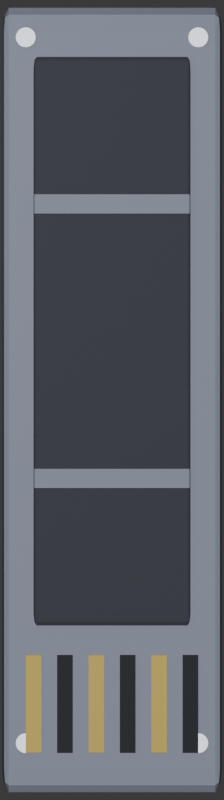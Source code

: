 # Source: door_slab.blend  (saved by Blender 5.2.45; exported with 4.5.12 LTS)
import bpy
from mathutils import Matrix  # noqa: F401  (used for matrix-valued properties, if any)

bpy.ops.wm.read_factory_settings(use_empty=True)
scene = bpy.context.scene
scene.name = 'Scene'

# ---- collections
col_collection = bpy.data.collections.new('Collection'); scene.collection.children.link(col_collection)

# ---- materials (node trees are filled in below, after node groups)
mat_steel = bpy.data.materials.new('Steel')
mat_dark = bpy.data.materials.new('Dark')
mat_bolt = bpy.data.materials.new('Bolt')
mat_yellow = bpy.data.materials.new('Yellow')
mat_black = bpy.data.materials.new('Black')

# ---- material node trees
mat_steel.use_nodes = True; mat_steel.node_tree.nodes.clear()
_N = mat_steel.node_tree.nodes; _L = mat_steel.node_tree.links
n0 = _N.new('ShaderNodeBsdfPrincipled'); n0.name = 'Principled BSDF'; n0.location = (-200, 100)
n0.inputs[0].default_value = (0.1, 0.11, 0.14, 1.0)
n0.inputs[1].default_value = 0.85
n0.inputs[2].default_value = 0.45
n0.inputs[10].default_value = 0.005
n1 = _N.new('ShaderNodeOutputMaterial'); n1.name = 'Material Output'; n1.location = (200, 100)
_L.new(n0.outputs[0], n1.inputs[0])
n1.is_active_output = True
mat_dark.use_nodes = True; mat_dark.node_tree.nodes.clear()
_N = mat_dark.node_tree.nodes; _L = mat_dark.node_tree.links
n0 = _N.new('ShaderNodeBsdfPrincipled'); n0.name = 'Principled BSDF'; n0.location = (-200, 100)
n0.inputs[0].default_value = (0.05, 0.055, 0.07, 1.0)
n0.inputs[1].default_value = 0.6
n0.inputs[2].default_value = 0.6
n0.inputs[10].default_value = 0.005
n1 = _N.new('ShaderNodeOutputMaterial'); n1.name = 'Material Output'; n1.location = (200, 100)
_L.new(n0.outputs[0], n1.inputs[0])
n1.is_active_output = True
mat_bolt.use_nodes = True; mat_bolt.node_tree.nodes.clear()
_N = mat_bolt.node_tree.nodes; _L = mat_bolt.node_tree.links
n0 = _N.new('ShaderNodeBsdfPrincipled'); n0.name = 'Principled BSDF'; n0.location = (-200, 100)
n0.inputs[0].default_value = (0.22, 0.23, 0.26, 1.0)
n0.inputs[1].default_value = 0.9
n0.inputs[2].default_value = 0.35
n0.inputs[10].default_value = 0.005
n1 = _N.new('ShaderNodeOutputMaterial'); n1.name = 'Material Output'; n1.location = (200, 100)
_L.new(n0.outputs[0], n1.inputs[0])
n1.is_active_output = True
mat_yellow.use_nodes = True; mat_yellow.node_tree.nodes.clear()
_N = mat_yellow.node_tree.nodes; _L = mat_yellow.node_tree.links
n0 = _N.new('ShaderNodeBsdfPrincipled'); n0.name = 'Principled BSDF'; n0.location = (-200, 100)
n0.inputs[0].default_value = (0.65, 0.47, 0.07, 1.0)
n0.inputs[1].default_value = 0.2
n0.inputs[10].default_value = 0.005
n1 = _N.new('ShaderNodeOutputMaterial'); n1.name = 'Material Output'; n1.location = (200, 100)
_L.new(n0.outputs[0], n1.inputs[0])
n1.is_active_output = True
mat_black.use_nodes = True; mat_black.node_tree.nodes.clear()
_N = mat_black.node_tree.nodes; _L = mat_black.node_tree.links
n0 = _N.new('ShaderNodeBsdfPrincipled'); n0.name = 'Principled BSDF'; n0.location = (-200, 100)
n0.inputs[0].default_value = (0.03, 0.03, 0.04, 1.0)
n0.inputs[1].default_value = 0.1
n0.inputs[2].default_value = 0.7
n0.inputs[10].default_value = 0.005
n1 = _N.new('ShaderNodeOutputMaterial'); n1.name = 'Material Output'; n1.location = (200, 100)
_L.new(n0.outputs[0], n1.inputs[0])
n1.is_active_output = True

# ---- world
world_world = bpy.data.worlds.new('World'); scene.world = world_world
world_world.use_nodes = True; world_world.node_tree.nodes.clear()
_N = world_world.node_tree.nodes; _L = world_world.node_tree.links
n0 = _N.new('ShaderNodeOutputWorld'); n0.name = 'World Output'; n0.location = (200, 100)
n1 = _N.new('ShaderNodeBackground'); n1.name = 'Background'; n1.location = (-200, 100)
n1.inputs[0].default_value = (0.05088, 0.05088, 0.05088, 1.0)
_L.new(n1.outputs[0], n0.inputs[0])
n0.is_active_output = True
world_world.color = (0.05088, 0.05088, 0.05088)
world_world.sun_shadow_jitter_overblur = 0.0

# ---- cameras
cam_toportho = bpy.data.cameras.new('TopOrtho')
cam_toportho.type = 'ORTHO'
cam_toportho.ortho_scale = 4.08

# ---- lights
light_sun = bpy.data.lights.new('Sun', 'SUN')
light_sun.energy = 1.2
light_area = bpy.data.lights.new('Area', 'AREA')
light_area.energy = 80.0
light_area.size = 6.0
light_area.size_y = 1.0

# ---- meshes
me_cube = bpy.data.meshes.new('Cube')
me_cube.from_pydata([(-0.5, -0.5, -0.5), (-0.5, -0.5, 0.5), (-0.5, 0.5, -0.5), (-0.5, 0.5, 0.5), (0.5, -0.5, -0.5), (0.5, -0.5, 0.5), (0.5, 0.5, -0.5), (0.5, 0.5, 0.5)], [], [(0, 1, 3, 2), (2, 3, 7, 6), (6, 7, 5, 4), (4, 5, 1, 0), (2, 6, 4, 0), (7, 3, 1, 5)])
_uv = me_cube.uv_layers.new(name='UVMap')
_uv.uv.foreach_set('vector', [0.375, 0.0, 0.625, 0.0, 0.625, 0.25, 0.375, 0.25, 0.375, 0.25, 0.625, 0.25, 0.625, 0.5, 0.375, 0.5, 0.375, 0.5, 0.625, 0.5, 0.625, 0.75, 0.375, 0.75, 0.375, 0.75, 0.625, 0.75, 0.625, 1.0, 0.375, 1.0, 0.125, 0.5, 0.375, 0.5, 0.375, 0.75, 0.125, 0.75, 0.625, 0.5, 0.875, 0.5, 0.875, 0.75, 0.625, 0.75])
me_cube.materials.append(mat_steel)
me_cube.update()
me_cube_001 = bpy.data.meshes.new('Cube.001')
me_cube_001.from_pydata([(-0.5, -0.5, -0.5), (-0.5, -0.5, 0.5), (-0.5, 0.5, -0.5), (-0.5, 0.5, 0.5), (0.5, -0.5, -0.5), (0.5, -0.5, 0.5), (0.5, 0.5, -0.5), (0.5, 0.5, 0.5)], [], [(0, 1, 3, 2), (2, 3, 7, 6), (6, 7, 5, 4), (4, 5, 1, 0), (2, 6, 4, 0), (7, 3, 1, 5)])
_uv = me_cube_001.uv_layers.new(name='UVMap')
_uv.uv.foreach_set('vector', [0.375, 0.0, 0.625, 0.0, 0.625, 0.25, 0.375, 0.25, 0.375, 0.25, 0.625, 0.25, 0.625, 0.5, 0.375, 0.5, 0.375, 0.5, 0.625, 0.5, 0.625, 0.75, 0.375, 0.75, 0.375, 0.75, 0.625, 0.75, 0.625, 1.0, 0.375, 1.0, 0.125, 0.5, 0.375, 0.5, 0.375, 0.75, 0.125, 0.75, 0.625, 0.5, 0.875, 0.5, 0.875, 0.75, 0.625, 0.75])
me_cube_001.materials.append(mat_dark)
me_cube_001.update()
me_cube_002 = bpy.data.meshes.new('Cube.002')
me_cube_002.from_pydata([(-0.5, -0.5, -0.5), (-0.5, -0.5, 0.5), (-0.5, 0.5, -0.5), (-0.5, 0.5, 0.5), (0.5, -0.5, -0.5), (0.5, -0.5, 0.5), (0.5, 0.5, -0.5), (0.5, 0.5, 0.5)], [], [(0, 1, 3, 2), (2, 3, 7, 6), (6, 7, 5, 4), (4, 5, 1, 0), (2, 6, 4, 0), (7, 3, 1, 5)])
_uv = me_cube_002.uv_layers.new(name='UVMap')
_uv.uv.foreach_set('vector', [0.375, 0.0, 0.625, 0.0, 0.625, 0.25, 0.375, 0.25, 0.375, 0.25, 0.625, 0.25, 0.625, 0.5, 0.375, 0.5, 0.375, 0.5, 0.625, 0.5, 0.625, 0.75, 0.375, 0.75, 0.375, 0.75, 0.625, 0.75, 0.625, 1.0, 0.375, 1.0, 0.125, 0.5, 0.375, 0.5, 0.375, 0.75, 0.125, 0.75, 0.625, 0.5, 0.875, 0.5, 0.875, 0.75, 0.625, 0.75])
me_cube_002.materials.append(mat_steel)
me_cube_002.update()
me_cube_003 = bpy.data.meshes.new('Cube.003')
me_cube_003.from_pydata([(-0.5, -0.5, -0.5), (-0.5, -0.5, 0.5), (-0.5, 0.5, -0.5), (-0.5, 0.5, 0.5), (0.5, -0.5, -0.5), (0.5, -0.5, 0.5), (0.5, 0.5, -0.5), (0.5, 0.5, 0.5)], [], [(0, 1, 3, 2), (2, 3, 7, 6), (6, 7, 5, 4), (4, 5, 1, 0), (2, 6, 4, 0), (7, 3, 1, 5)])
_uv = me_cube_003.uv_layers.new(name='UVMap')
_uv.uv.foreach_set('vector', [0.375, 0.0, 0.625, 0.0, 0.625, 0.25, 0.375, 0.25, 0.375, 0.25, 0.625, 0.25, 0.625, 0.5, 0.375, 0.5, 0.375, 0.5, 0.625, 0.5, 0.625, 0.75, 0.375, 0.75, 0.375, 0.75, 0.625, 0.75, 0.625, 1.0, 0.375, 1.0, 0.125, 0.5, 0.375, 0.5, 0.375, 0.75, 0.125, 0.75, 0.625, 0.5, 0.875, 0.5, 0.875, 0.75, 0.625, 0.75])
me_cube_003.materials.append(mat_steel)
me_cube_003.update()
me_cylinder = bpy.data.meshes.new('Cylinder')
me_cylinder.from_pydata([(0.0, 0.05, -0.03), (0.0, 0.05, 0.03), (0.009755, 0.04904, -0.03), (0.009755, 0.04904, 0.03), (0.01913, 0.04619, -0.03), (0.01913, 0.04619, 0.03), (0.02778, 0.04157, -0.03), (0.02778, 0.04157, 0.03), (0.03536, 0.03536, -0.03), (0.03536, 0.03536, 0.03), (0.04157, 0.02778, -0.03), (0.04157, 0.02778, 0.03), (0.04619, 0.01913, -0.03), (0.04619, 0.01913, 0.03), (0.04904, 0.009755, -0.03), (0.04904, 0.009755, 0.03), (0.05, 0.0, -0.03), (0.05, 0.0, 0.03), (0.04904, -0.009755, -0.03), (0.04904, -0.009755, 0.03), (0.04619, -0.01913, -0.03), (0.04619, -0.01913, 0.03), (0.04157, -0.02778, -0.03), (0.04157, -0.02778, 0.03), (0.03536, -0.03536, -0.03), (0.03536, -0.03536, 0.03), (0.02778, -0.04157, -0.03), (0.02778, -0.04157, 0.03), (0.01913, -0.04619, -0.03), (0.01913, -0.04619, 0.03), (0.009755, -0.04904, -0.03), (0.009755, -0.04904, 0.03), (0.0, -0.05, -0.03), (0.0, -0.05, 0.03), (-0.009755, -0.04904, -0.03), (-0.009755, -0.04904, 0.03), (-0.01913, -0.04619, -0.03), (-0.01913, -0.04619, 0.03), (-0.02778, -0.04157, -0.03), (-0.02778, -0.04157, 0.03), (-0.03536, -0.03536, -0.03), (-0.03536, -0.03536, 0.03), (-0.04157, -0.02778, -0.03), (-0.04157, -0.02778, 0.03), (-0.04619, -0.01913, -0.03), (-0.04619, -0.01913, 0.03), (-0.04904, -0.009755, -0.03), (-0.04904, -0.009755, 0.03), (-0.05, 0.0, -0.03), (-0.05, 0.0, 0.03), (-0.04904, 0.009755, -0.03), (-0.04904, 0.009755, 0.03), (-0.04619, 0.01913, -0.03), (-0.04619, 0.01913, 0.03), (-0.04157, 0.02778, -0.03), (-0.04157, 0.02778, 0.03), (-0.03536, 0.03536, -0.03), (-0.03536, 0.03536, 0.03), (-0.02778, 0.04157, -0.03), (-0.02778, 0.04157, 0.03), (-0.01913, 0.04619, -0.03), (-0.01913, 0.04619, 0.03), (-0.009755, 0.04904, -0.03), (-0.009755, 0.04904, 0.03)], [], [(0, 1, 3, 2), (2, 3, 5, 4), (4, 5, 7, 6), (6, 7, 9, 8), (8, 9, 11, 10), (10, 11, 13, 12), (12, 13, 15, 14), (14, 15, 17, 16), (16, 17, 19, 18), (18, 19, 21, 20), (20, 21, 23, 22), (22, 23, 25, 24), (24, 25, 27, 26), (26, 27, 29, 28), (28, 29, 31, 30), (30, 31, 33, 32), (32, 33, 35, 34), (34, 35, 37, 36), (36, 37, 39, 38), (38, 39, 41, 40), (40, 41, 43, 42), (42, 43, 45, 44), (44, 45, 47, 46), (46, 47, 49, 48), (48, 49, 51, 50), (50, 51, 53, 52), (52, 53, 55, 54), (54, 55, 57, 56), (56, 57, 59, 58), (58, 59, 61, 60), (3, 1, 63, 61, 59, 57, 55, 53, 51, 49, 47, 45, 43, 41, 39, 37, 35, 33, 31, 29, 27, 25, 23, 21, 19, 17, 15, 13, 11, 9, 7, 5), (60, 61, 63, 62), (62, 63, 1, 0), (0, 2, 4, 6, 8, 10, 12, 14, 16, 18, 20, 22, 24, 26, 28, 30, 32, 34, 36, 38, 40, 42, 44, 46, 48, 50, 52, 54, 56, 58, 60, 62)])
_uv = me_cylinder.uv_layers.new(name='UVMap')
_uv.uv.foreach_set('vector', [1.0, 0.5, 1.0, 1.0, 0.9688, 1.0, 0.9688, 0.5, 0.9688, 0.5, 0.9688, 1.0, 0.9375, 1.0, 0.9375, 0.5, 0.9375, 0.5, 0.9375, 1.0, 0.9062, 1.0, 0.9062, 0.5, 0.9062, 0.5, 0.9062, 1.0, 0.875, 1.0, 0.875, 0.5, 0.875, 0.5, 0.875, 1.0, 0.8438, 1.0, 0.8438, 0.5, 0.8438, 0.5, 0.8438, 1.0, 0.8125, 1.0, 0.8125, 0.5, 0.8125, 0.5, 0.8125, 1.0, 0.7812, 1.0, 0.7812, 0.5, 0.7812, 0.5, 0.7812, 1.0, 0.75, 1.0, 0.75, 0.5, 0.75, 0.5, 0.75, 1.0, 0.7188, 1.0, 0.7188, 0.5, 0.7188, 0.5, 0.7188, 1.0, 0.6875, 1.0, 0.6875, 0.5, 0.6875, 0.5, 0.6875, 1.0, 0.6562, 1.0, 0.6562, 0.5, 0.6562, 0.5, 0.6562, 1.0, 0.625, 1.0, 0.625, 0.5, 0.625, 0.5, 0.625, 1.0, 0.5938, 1.0, 0.5938, 0.5, 0.5938, 0.5, 0.5938, 1.0, 0.5625, 1.0, 0.5625, 0.5, 0.5625, 0.5, 0.5625, 1.0, 0.5312, 1.0, 0.5312, 0.5, 0.5312, 0.5, 0.5312, 1.0, 0.5, 1.0, 0.5, 0.5, 0.5, 0.5, 0.5, 1.0, 0.4688, 1.0, 0.4688, 0.5, 0.4688, 0.5, 0.4688, 1.0, 0.4375, 1.0, 0.4375, 0.5, 0.4375, 0.5, 0.4375, 1.0, 0.4062, 1.0, 0.4062, 0.5, 0.4062, 0.5, 0.4062, 1.0, 0.375, 1.0, 0.375, 0.5, 0.375, 0.5, 0.375, 1.0, 0.3438, 1.0, 0.3438, 0.5, 0.3438, 0.5, 0.3438, 1.0, 0.3125, 1.0, 0.3125, 0.5, 0.3125, 0.5, 0.3125, 1.0, 0.2812, 1.0, 0.2812, 0.5, 0.2812, 0.5, 0.2812, 1.0, 0.25, 1.0, 0.25, 0.5, 0.25, 0.5, 0.25, 1.0, 0.2188, 1.0, 0.2188, 0.5, 0.2188, 0.5, 0.2188, 1.0, 0.1875, 1.0, 0.1875, 0.5, 0.1875, 0.5, 0.1875, 1.0, 0.1562, 1.0, 0.1562, 0.5, 0.1562, 0.5, 0.1562, 1.0, 0.125, 1.0, 0.125, 0.5, 0.125, 0.5, 0.125, 1.0, 0.09375, 1.0, 0.09375, 0.5, 0.09375, 0.5, 0.09375, 1.0, 0.0625, 1.0, 0.0625, 0.5, 0.2968, 0.4854, 0.25, 0.49, 0.2032, 0.4854, 0.1582, 0.4717, 0.1167, 0.4496, 0.08029, 0.4197, 0.05045, 0.3833, 0.02827, 0.3418, 0.01461, 0.2968, 0.01, 0.25, 0.01461, 0.2032, 0.02827, 0.1582, 0.05045, 0.1167, 0.08029, 0.08029, 0.1167, 0.05045, 0.1582, 0.02827, 0.2032, 0.01461, 0.25, 0.01, 0.2968, 0.01461, 0.3418, 0.02827, 0.3833, 0.05045, 0.4197, 0.08029, 0.4496, 0.1167, 0.4717, 0.1582, 0.4854, 0.2032, 0.49, 0.25, 0.4854, 0.2968, 0.4717, 0.3418, 0.4496, 0.3833, 0.4197, 0.4197, 0.3833, 0.4496, 0.3418, 0.4717, 0.0625, 0.5, 0.0625, 1.0, 0.03125, 1.0, 0.03125, 0.5, 0.03125, 0.5, 0.03125, 1.0, 0.0, 1.0, 0.0, 0.5, 0.75, 0.49, 0.7968, 0.4854, 0.8418, 0.4717, 0.8833, 0.4496, 0.9197, 0.4197, 0.9496, 0.3833, 0.9717, 0.3418, 0.9854, 0.2968, 0.99, 0.25, 0.9854, 0.2032, 0.9717, 0.1582, 0.9496, 0.1167, 0.9197, 0.08029, 0.8833, 0.05045, 0.8418, 0.02827, 0.7968, 0.01461, 0.75, 0.01, 0.7032, 0.01461, 0.6582, 0.02827, 0.6167, 0.05045, 0.5803, 0.08029, 0.5504, 0.1167, 0.5283, 0.1582, 0.5146, 0.2032, 0.51, 0.25, 0.5146, 0.2968, 0.5283, 0.3418, 0.5504, 0.3833, 0.5803, 0.4197, 0.6167, 0.4496, 0.6582, 0.4717, 0.7032, 0.4854])
me_cylinder.materials.append(mat_bolt)
me_cylinder.update()
me_cylinder_001 = bpy.data.meshes.new('Cylinder.001')
me_cylinder_001.from_pydata([(0.0, 0.05, -0.03), (0.0, 0.05, 0.03), (0.009755, 0.04904, -0.03), (0.009755, 0.04904, 0.03), (0.01913, 0.04619, -0.03), (0.01913, 0.04619, 0.03), (0.02778, 0.04157, -0.03), (0.02778, 0.04157, 0.03), (0.03536, 0.03536, -0.03), (0.03536, 0.03536, 0.03), (0.04157, 0.02778, -0.03), (0.04157, 0.02778, 0.03), (0.04619, 0.01913, -0.03), (0.04619, 0.01913, 0.03), (0.04904, 0.009755, -0.03), (0.04904, 0.009755, 0.03), (0.05, 0.0, -0.03), (0.05, 0.0, 0.03), (0.04904, -0.009755, -0.03), (0.04904, -0.009755, 0.03), (0.04619, -0.01913, -0.03), (0.04619, -0.01913, 0.03), (0.04157, -0.02778, -0.03), (0.04157, -0.02778, 0.03), (0.03536, -0.03536, -0.03), (0.03536, -0.03536, 0.03), (0.02778, -0.04157, -0.03), (0.02778, -0.04157, 0.03), (0.01913, -0.04619, -0.03), (0.01913, -0.04619, 0.03), (0.009755, -0.04904, -0.03), (0.009755, -0.04904, 0.03), (0.0, -0.05, -0.03), (0.0, -0.05, 0.03), (-0.009755, -0.04904, -0.03), (-0.009755, -0.04904, 0.03), (-0.01913, -0.04619, -0.03), (-0.01913, -0.04619, 0.03), (-0.02778, -0.04157, -0.03), (-0.02778, -0.04157, 0.03), (-0.03536, -0.03536, -0.03), (-0.03536, -0.03536, 0.03), (-0.04157, -0.02778, -0.03), (-0.04157, -0.02778, 0.03), (-0.04619, -0.01913, -0.03), (-0.04619, -0.01913, 0.03), (-0.04904, -0.009755, -0.03), (-0.04904, -0.009755, 0.03), (-0.05, 0.0, -0.03), (-0.05, 0.0, 0.03), (-0.04904, 0.009755, -0.03), (-0.04904, 0.009755, 0.03), (-0.04619, 0.01913, -0.03), (-0.04619, 0.01913, 0.03), (-0.04157, 0.02778, -0.03), (-0.04157, 0.02778, 0.03), (-0.03536, 0.03536, -0.03), (-0.03536, 0.03536, 0.03), (-0.02778, 0.04157, -0.03), (-0.02778, 0.04157, 0.03), (-0.01913, 0.04619, -0.03), (-0.01913, 0.04619, 0.03), (-0.009755, 0.04904, -0.03), (-0.009755, 0.04904, 0.03)], [], [(0, 1, 3, 2), (2, 3, 5, 4), (4, 5, 7, 6), (6, 7, 9, 8), (8, 9, 11, 10), (10, 11, 13, 12), (12, 13, 15, 14), (14, 15, 17, 16), (16, 17, 19, 18), (18, 19, 21, 20), (20, 21, 23, 22), (22, 23, 25, 24), (24, 25, 27, 26), (26, 27, 29, 28), (28, 29, 31, 30), (30, 31, 33, 32), (32, 33, 35, 34), (34, 35, 37, 36), (36, 37, 39, 38), (38, 39, 41, 40), (40, 41, 43, 42), (42, 43, 45, 44), (44, 45, 47, 46), (46, 47, 49, 48), (48, 49, 51, 50), (50, 51, 53, 52), (52, 53, 55, 54), (54, 55, 57, 56), (56, 57, 59, 58), (58, 59, 61, 60), (3, 1, 63, 61, 59, 57, 55, 53, 51, 49, 47, 45, 43, 41, 39, 37, 35, 33, 31, 29, 27, 25, 23, 21, 19, 17, 15, 13, 11, 9, 7, 5), (60, 61, 63, 62), (62, 63, 1, 0), (0, 2, 4, 6, 8, 10, 12, 14, 16, 18, 20, 22, 24, 26, 28, 30, 32, 34, 36, 38, 40, 42, 44, 46, 48, 50, 52, 54, 56, 58, 60, 62)])
_uv = me_cylinder_001.uv_layers.new(name='UVMap')
_uv.uv.foreach_set('vector', [1.0, 0.5, 1.0, 1.0, 0.9688, 1.0, 0.9688, 0.5, 0.9688, 0.5, 0.9688, 1.0, 0.9375, 1.0, 0.9375, 0.5, 0.9375, 0.5, 0.9375, 1.0, 0.9062, 1.0, 0.9062, 0.5, 0.9062, 0.5, 0.9062, 1.0, 0.875, 1.0, 0.875, 0.5, 0.875, 0.5, 0.875, 1.0, 0.8438, 1.0, 0.8438, 0.5, 0.8438, 0.5, 0.8438, 1.0, 0.8125, 1.0, 0.8125, 0.5, 0.8125, 0.5, 0.8125, 1.0, 0.7812, 1.0, 0.7812, 0.5, 0.7812, 0.5, 0.7812, 1.0, 0.75, 1.0, 0.75, 0.5, 0.75, 0.5, 0.75, 1.0, 0.7188, 1.0, 0.7188, 0.5, 0.7188, 0.5, 0.7188, 1.0, 0.6875, 1.0, 0.6875, 0.5, 0.6875, 0.5, 0.6875, 1.0, 0.6562, 1.0, 0.6562, 0.5, 0.6562, 0.5, 0.6562, 1.0, 0.625, 1.0, 0.625, 0.5, 0.625, 0.5, 0.625, 1.0, 0.5938, 1.0, 0.5938, 0.5, 0.5938, 0.5, 0.5938, 1.0, 0.5625, 1.0, 0.5625, 0.5, 0.5625, 0.5, 0.5625, 1.0, 0.5312, 1.0, 0.5312, 0.5, 0.5312, 0.5, 0.5312, 1.0, 0.5, 1.0, 0.5, 0.5, 0.5, 0.5, 0.5, 1.0, 0.4688, 1.0, 0.4688, 0.5, 0.4688, 0.5, 0.4688, 1.0, 0.4375, 1.0, 0.4375, 0.5, 0.4375, 0.5, 0.4375, 1.0, 0.4062, 1.0, 0.4062, 0.5, 0.4062, 0.5, 0.4062, 1.0, 0.375, 1.0, 0.375, 0.5, 0.375, 0.5, 0.375, 1.0, 0.3438, 1.0, 0.3438, 0.5, 0.3438, 0.5, 0.3438, 1.0, 0.3125, 1.0, 0.3125, 0.5, 0.3125, 0.5, 0.3125, 1.0, 0.2812, 1.0, 0.2812, 0.5, 0.2812, 0.5, 0.2812, 1.0, 0.25, 1.0, 0.25, 0.5, 0.25, 0.5, 0.25, 1.0, 0.2188, 1.0, 0.2188, 0.5, 0.2188, 0.5, 0.2188, 1.0, 0.1875, 1.0, 0.1875, 0.5, 0.1875, 0.5, 0.1875, 1.0, 0.1562, 1.0, 0.1562, 0.5, 0.1562, 0.5, 0.1562, 1.0, 0.125, 1.0, 0.125, 0.5, 0.125, 0.5, 0.125, 1.0, 0.09375, 1.0, 0.09375, 0.5, 0.09375, 0.5, 0.09375, 1.0, 0.0625, 1.0, 0.0625, 0.5, 0.2968, 0.4854, 0.25, 0.49, 0.2032, 0.4854, 0.1582, 0.4717, 0.1167, 0.4496, 0.08029, 0.4197, 0.05045, 0.3833, 0.02827, 0.3418, 0.01461, 0.2968, 0.01, 0.25, 0.01461, 0.2032, 0.02827, 0.1582, 0.05045, 0.1167, 0.08029, 0.08029, 0.1167, 0.05045, 0.1582, 0.02827, 0.2032, 0.01461, 0.25, 0.01, 0.2968, 0.01461, 0.3418, 0.02827, 0.3833, 0.05045, 0.4197, 0.08029, 0.4496, 0.1167, 0.4717, 0.1582, 0.4854, 0.2032, 0.49, 0.25, 0.4854, 0.2968, 0.4717, 0.3418, 0.4496, 0.3833, 0.4197, 0.4197, 0.3833, 0.4496, 0.3418, 0.4717, 0.0625, 0.5, 0.0625, 1.0, 0.03125, 1.0, 0.03125, 0.5, 0.03125, 0.5, 0.03125, 1.0, 0.0, 1.0, 0.0, 0.5, 0.75, 0.49, 0.7968, 0.4854, 0.8418, 0.4717, 0.8833, 0.4496, 0.9197, 0.4197, 0.9496, 0.3833, 0.9717, 0.3418, 0.9854, 0.2968, 0.99, 0.25, 0.9854, 0.2032, 0.9717, 0.1582, 0.9496, 0.1167, 0.9197, 0.08029, 0.8833, 0.05045, 0.8418, 0.02827, 0.7968, 0.01461, 0.75, 0.01, 0.7032, 0.01461, 0.6582, 0.02827, 0.6167, 0.05045, 0.5803, 0.08029, 0.5504, 0.1167, 0.5283, 0.1582, 0.5146, 0.2032, 0.51, 0.25, 0.5146, 0.2968, 0.5283, 0.3418, 0.5504, 0.3833, 0.5803, 0.4197, 0.6167, 0.4496, 0.6582, 0.4717, 0.7032, 0.4854])
me_cylinder_001.materials.append(mat_bolt)
me_cylinder_001.update()
me_cylinder_002 = bpy.data.meshes.new('Cylinder.002')
me_cylinder_002.from_pydata([(0.0, 0.05, -0.03), (0.0, 0.05, 0.03), (0.009755, 0.04904, -0.03), (0.009755, 0.04904, 0.03), (0.01913, 0.04619, -0.03), (0.01913, 0.04619, 0.03), (0.02778, 0.04157, -0.03), (0.02778, 0.04157, 0.03), (0.03536, 0.03536, -0.03), (0.03536, 0.03536, 0.03), (0.04157, 0.02778, -0.03), (0.04157, 0.02778, 0.03), (0.04619, 0.01913, -0.03), (0.04619, 0.01913, 0.03), (0.04904, 0.009755, -0.03), (0.04904, 0.009755, 0.03), (0.05, 0.0, -0.03), (0.05, 0.0, 0.03), (0.04904, -0.009755, -0.03), (0.04904, -0.009755, 0.03), (0.04619, -0.01913, -0.03), (0.04619, -0.01913, 0.03), (0.04157, -0.02778, -0.03), (0.04157, -0.02778, 0.03), (0.03536, -0.03536, -0.03), (0.03536, -0.03536, 0.03), (0.02778, -0.04157, -0.03), (0.02778, -0.04157, 0.03), (0.01913, -0.04619, -0.03), (0.01913, -0.04619, 0.03), (0.009755, -0.04904, -0.03), (0.009755, -0.04904, 0.03), (0.0, -0.05, -0.03), (0.0, -0.05, 0.03), (-0.009755, -0.04904, -0.03), (-0.009755, -0.04904, 0.03), (-0.01913, -0.04619, -0.03), (-0.01913, -0.04619, 0.03), (-0.02778, -0.04157, -0.03), (-0.02778, -0.04157, 0.03), (-0.03536, -0.03536, -0.03), (-0.03536, -0.03536, 0.03), (-0.04157, -0.02778, -0.03), (-0.04157, -0.02778, 0.03), (-0.04619, -0.01913, -0.03), (-0.04619, -0.01913, 0.03), (-0.04904, -0.009755, -0.03), (-0.04904, -0.009755, 0.03), (-0.05, 0.0, -0.03), (-0.05, 0.0, 0.03), (-0.04904, 0.009755, -0.03), (-0.04904, 0.009755, 0.03), (-0.04619, 0.01913, -0.03), (-0.04619, 0.01913, 0.03), (-0.04157, 0.02778, -0.03), (-0.04157, 0.02778, 0.03), (-0.03536, 0.03536, -0.03), (-0.03536, 0.03536, 0.03), (-0.02778, 0.04157, -0.03), (-0.02778, 0.04157, 0.03), (-0.01913, 0.04619, -0.03), (-0.01913, 0.04619, 0.03), (-0.009755, 0.04904, -0.03), (-0.009755, 0.04904, 0.03)], [], [(0, 1, 3, 2), (2, 3, 5, 4), (4, 5, 7, 6), (6, 7, 9, 8), (8, 9, 11, 10), (10, 11, 13, 12), (12, 13, 15, 14), (14, 15, 17, 16), (16, 17, 19, 18), (18, 19, 21, 20), (20, 21, 23, 22), (22, 23, 25, 24), (24, 25, 27, 26), (26, 27, 29, 28), (28, 29, 31, 30), (30, 31, 33, 32), (32, 33, 35, 34), (34, 35, 37, 36), (36, 37, 39, 38), (38, 39, 41, 40), (40, 41, 43, 42), (42, 43, 45, 44), (44, 45, 47, 46), (46, 47, 49, 48), (48, 49, 51, 50), (50, 51, 53, 52), (52, 53, 55, 54), (54, 55, 57, 56), (56, 57, 59, 58), (58, 59, 61, 60), (3, 1, 63, 61, 59, 57, 55, 53, 51, 49, 47, 45, 43, 41, 39, 37, 35, 33, 31, 29, 27, 25, 23, 21, 19, 17, 15, 13, 11, 9, 7, 5), (60, 61, 63, 62), (62, 63, 1, 0), (0, 2, 4, 6, 8, 10, 12, 14, 16, 18, 20, 22, 24, 26, 28, 30, 32, 34, 36, 38, 40, 42, 44, 46, 48, 50, 52, 54, 56, 58, 60, 62)])
_uv = me_cylinder_002.uv_layers.new(name='UVMap')
_uv.uv.foreach_set('vector', [1.0, 0.5, 1.0, 1.0, 0.9688, 1.0, 0.9688, 0.5, 0.9688, 0.5, 0.9688, 1.0, 0.9375, 1.0, 0.9375, 0.5, 0.9375, 0.5, 0.9375, 1.0, 0.9062, 1.0, 0.9062, 0.5, 0.9062, 0.5, 0.9062, 1.0, 0.875, 1.0, 0.875, 0.5, 0.875, 0.5, 0.875, 1.0, 0.8438, 1.0, 0.8438, 0.5, 0.8438, 0.5, 0.8438, 1.0, 0.8125, 1.0, 0.8125, 0.5, 0.8125, 0.5, 0.8125, 1.0, 0.7812, 1.0, 0.7812, 0.5, 0.7812, 0.5, 0.7812, 1.0, 0.75, 1.0, 0.75, 0.5, 0.75, 0.5, 0.75, 1.0, 0.7188, 1.0, 0.7188, 0.5, 0.7188, 0.5, 0.7188, 1.0, 0.6875, 1.0, 0.6875, 0.5, 0.6875, 0.5, 0.6875, 1.0, 0.6562, 1.0, 0.6562, 0.5, 0.6562, 0.5, 0.6562, 1.0, 0.625, 1.0, 0.625, 0.5, 0.625, 0.5, 0.625, 1.0, 0.5938, 1.0, 0.5938, 0.5, 0.5938, 0.5, 0.5938, 1.0, 0.5625, 1.0, 0.5625, 0.5, 0.5625, 0.5, 0.5625, 1.0, 0.5312, 1.0, 0.5312, 0.5, 0.5312, 0.5, 0.5312, 1.0, 0.5, 1.0, 0.5, 0.5, 0.5, 0.5, 0.5, 1.0, 0.4688, 1.0, 0.4688, 0.5, 0.4688, 0.5, 0.4688, 1.0, 0.4375, 1.0, 0.4375, 0.5, 0.4375, 0.5, 0.4375, 1.0, 0.4062, 1.0, 0.4062, 0.5, 0.4062, 0.5, 0.4062, 1.0, 0.375, 1.0, 0.375, 0.5, 0.375, 0.5, 0.375, 1.0, 0.3438, 1.0, 0.3438, 0.5, 0.3438, 0.5, 0.3438, 1.0, 0.3125, 1.0, 0.3125, 0.5, 0.3125, 0.5, 0.3125, 1.0, 0.2812, 1.0, 0.2812, 0.5, 0.2812, 0.5, 0.2812, 1.0, 0.25, 1.0, 0.25, 0.5, 0.25, 0.5, 0.25, 1.0, 0.2188, 1.0, 0.2188, 0.5, 0.2188, 0.5, 0.2188, 1.0, 0.1875, 1.0, 0.1875, 0.5, 0.1875, 0.5, 0.1875, 1.0, 0.1562, 1.0, 0.1562, 0.5, 0.1562, 0.5, 0.1562, 1.0, 0.125, 1.0, 0.125, 0.5, 0.125, 0.5, 0.125, 1.0, 0.09375, 1.0, 0.09375, 0.5, 0.09375, 0.5, 0.09375, 1.0, 0.0625, 1.0, 0.0625, 0.5, 0.2968, 0.4854, 0.25, 0.49, 0.2032, 0.4854, 0.1582, 0.4717, 0.1167, 0.4496, 0.08029, 0.4197, 0.05045, 0.3833, 0.02827, 0.3418, 0.01461, 0.2968, 0.01, 0.25, 0.01461, 0.2032, 0.02827, 0.1582, 0.05045, 0.1167, 0.08029, 0.08029, 0.1167, 0.05045, 0.1582, 0.02827, 0.2032, 0.01461, 0.25, 0.01, 0.2968, 0.01461, 0.3418, 0.02827, 0.3833, 0.05045, 0.4197, 0.08029, 0.4496, 0.1167, 0.4717, 0.1582, 0.4854, 0.2032, 0.49, 0.25, 0.4854, 0.2968, 0.4717, 0.3418, 0.4496, 0.3833, 0.4197, 0.4197, 0.3833, 0.4496, 0.3418, 0.4717, 0.0625, 0.5, 0.0625, 1.0, 0.03125, 1.0, 0.03125, 0.5, 0.03125, 0.5, 0.03125, 1.0, 0.0, 1.0, 0.0, 0.5, 0.75, 0.49, 0.7968, 0.4854, 0.8418, 0.4717, 0.8833, 0.4496, 0.9197, 0.4197, 0.9496, 0.3833, 0.9717, 0.3418, 0.9854, 0.2968, 0.99, 0.25, 0.9854, 0.2032, 0.9717, 0.1582, 0.9496, 0.1167, 0.9197, 0.08029, 0.8833, 0.05045, 0.8418, 0.02827, 0.7968, 0.01461, 0.75, 0.01, 0.7032, 0.01461, 0.6582, 0.02827, 0.6167, 0.05045, 0.5803, 0.08029, 0.5504, 0.1167, 0.5283, 0.1582, 0.5146, 0.2032, 0.51, 0.25, 0.5146, 0.2968, 0.5283, 0.3418, 0.5504, 0.3833, 0.5803, 0.4197, 0.6167, 0.4496, 0.6582, 0.4717, 0.7032, 0.4854])
me_cylinder_002.materials.append(mat_bolt)
me_cylinder_002.update()
me_cylinder_003 = bpy.data.meshes.new('Cylinder.003')
me_cylinder_003.from_pydata([(0.0, 0.05, -0.03), (0.0, 0.05, 0.03), (0.009755, 0.04904, -0.03), (0.009755, 0.04904, 0.03), (0.01913, 0.04619, -0.03), (0.01913, 0.04619, 0.03), (0.02778, 0.04157, -0.03), (0.02778, 0.04157, 0.03), (0.03536, 0.03536, -0.03), (0.03536, 0.03536, 0.03), (0.04157, 0.02778, -0.03), (0.04157, 0.02778, 0.03), (0.04619, 0.01913, -0.03), (0.04619, 0.01913, 0.03), (0.04904, 0.009755, -0.03), (0.04904, 0.009755, 0.03), (0.05, 0.0, -0.03), (0.05, 0.0, 0.03), (0.04904, -0.009755, -0.03), (0.04904, -0.009755, 0.03), (0.04619, -0.01913, -0.03), (0.04619, -0.01913, 0.03), (0.04157, -0.02778, -0.03), (0.04157, -0.02778, 0.03), (0.03536, -0.03536, -0.03), (0.03536, -0.03536, 0.03), (0.02778, -0.04157, -0.03), (0.02778, -0.04157, 0.03), (0.01913, -0.04619, -0.03), (0.01913, -0.04619, 0.03), (0.009755, -0.04904, -0.03), (0.009755, -0.04904, 0.03), (0.0, -0.05, -0.03), (0.0, -0.05, 0.03), (-0.009755, -0.04904, -0.03), (-0.009755, -0.04904, 0.03), (-0.01913, -0.04619, -0.03), (-0.01913, -0.04619, 0.03), (-0.02778, -0.04157, -0.03), (-0.02778, -0.04157, 0.03), (-0.03536, -0.03536, -0.03), (-0.03536, -0.03536, 0.03), (-0.04157, -0.02778, -0.03), (-0.04157, -0.02778, 0.03), (-0.04619, -0.01913, -0.03), (-0.04619, -0.01913, 0.03), (-0.04904, -0.009755, -0.03), (-0.04904, -0.009755, 0.03), (-0.05, 0.0, -0.03), (-0.05, 0.0, 0.03), (-0.04904, 0.009755, -0.03), (-0.04904, 0.009755, 0.03), (-0.04619, 0.01913, -0.03), (-0.04619, 0.01913, 0.03), (-0.04157, 0.02778, -0.03), (-0.04157, 0.02778, 0.03), (-0.03536, 0.03536, -0.03), (-0.03536, 0.03536, 0.03), (-0.02778, 0.04157, -0.03), (-0.02778, 0.04157, 0.03), (-0.01913, 0.04619, -0.03), (-0.01913, 0.04619, 0.03), (-0.009755, 0.04904, -0.03), (-0.009755, 0.04904, 0.03)], [], [(0, 1, 3, 2), (2, 3, 5, 4), (4, 5, 7, 6), (6, 7, 9, 8), (8, 9, 11, 10), (10, 11, 13, 12), (12, 13, 15, 14), (14, 15, 17, 16), (16, 17, 19, 18), (18, 19, 21, 20), (20, 21, 23, 22), (22, 23, 25, 24), (24, 25, 27, 26), (26, 27, 29, 28), (28, 29, 31, 30), (30, 31, 33, 32), (32, 33, 35, 34), (34, 35, 37, 36), (36, 37, 39, 38), (38, 39, 41, 40), (40, 41, 43, 42), (42, 43, 45, 44), (44, 45, 47, 46), (46, 47, 49, 48), (48, 49, 51, 50), (50, 51, 53, 52), (52, 53, 55, 54), (54, 55, 57, 56), (56, 57, 59, 58), (58, 59, 61, 60), (3, 1, 63, 61, 59, 57, 55, 53, 51, 49, 47, 45, 43, 41, 39, 37, 35, 33, 31, 29, 27, 25, 23, 21, 19, 17, 15, 13, 11, 9, 7, 5), (60, 61, 63, 62), (62, 63, 1, 0), (0, 2, 4, 6, 8, 10, 12, 14, 16, 18, 20, 22, 24, 26, 28, 30, 32, 34, 36, 38, 40, 42, 44, 46, 48, 50, 52, 54, 56, 58, 60, 62)])
_uv = me_cylinder_003.uv_layers.new(name='UVMap')
_uv.uv.foreach_set('vector', [1.0, 0.5, 1.0, 1.0, 0.9688, 1.0, 0.9688, 0.5, 0.9688, 0.5, 0.9688, 1.0, 0.9375, 1.0, 0.9375, 0.5, 0.9375, 0.5, 0.9375, 1.0, 0.9062, 1.0, 0.9062, 0.5, 0.9062, 0.5, 0.9062, 1.0, 0.875, 1.0, 0.875, 0.5, 0.875, 0.5, 0.875, 1.0, 0.8438, 1.0, 0.8438, 0.5, 0.8438, 0.5, 0.8438, 1.0, 0.8125, 1.0, 0.8125, 0.5, 0.8125, 0.5, 0.8125, 1.0, 0.7812, 1.0, 0.7812, 0.5, 0.7812, 0.5, 0.7812, 1.0, 0.75, 1.0, 0.75, 0.5, 0.75, 0.5, 0.75, 1.0, 0.7188, 1.0, 0.7188, 0.5, 0.7188, 0.5, 0.7188, 1.0, 0.6875, 1.0, 0.6875, 0.5, 0.6875, 0.5, 0.6875, 1.0, 0.6562, 1.0, 0.6562, 0.5, 0.6562, 0.5, 0.6562, 1.0, 0.625, 1.0, 0.625, 0.5, 0.625, 0.5, 0.625, 1.0, 0.5938, 1.0, 0.5938, 0.5, 0.5938, 0.5, 0.5938, 1.0, 0.5625, 1.0, 0.5625, 0.5, 0.5625, 0.5, 0.5625, 1.0, 0.5312, 1.0, 0.5312, 0.5, 0.5312, 0.5, 0.5312, 1.0, 0.5, 1.0, 0.5, 0.5, 0.5, 0.5, 0.5, 1.0, 0.4688, 1.0, 0.4688, 0.5, 0.4688, 0.5, 0.4688, 1.0, 0.4375, 1.0, 0.4375, 0.5, 0.4375, 0.5, 0.4375, 1.0, 0.4062, 1.0, 0.4062, 0.5, 0.4062, 0.5, 0.4062, 1.0, 0.375, 1.0, 0.375, 0.5, 0.375, 0.5, 0.375, 1.0, 0.3438, 1.0, 0.3438, 0.5, 0.3438, 0.5, 0.3438, 1.0, 0.3125, 1.0, 0.3125, 0.5, 0.3125, 0.5, 0.3125, 1.0, 0.2812, 1.0, 0.2812, 0.5, 0.2812, 0.5, 0.2812, 1.0, 0.25, 1.0, 0.25, 0.5, 0.25, 0.5, 0.25, 1.0, 0.2188, 1.0, 0.2188, 0.5, 0.2188, 0.5, 0.2188, 1.0, 0.1875, 1.0, 0.1875, 0.5, 0.1875, 0.5, 0.1875, 1.0, 0.1562, 1.0, 0.1562, 0.5, 0.1562, 0.5, 0.1562, 1.0, 0.125, 1.0, 0.125, 0.5, 0.125, 0.5, 0.125, 1.0, 0.09375, 1.0, 0.09375, 0.5, 0.09375, 0.5, 0.09375, 1.0, 0.0625, 1.0, 0.0625, 0.5, 0.2968, 0.4854, 0.25, 0.49, 0.2032, 0.4854, 0.1582, 0.4717, 0.1167, 0.4496, 0.08029, 0.4197, 0.05045, 0.3833, 0.02827, 0.3418, 0.01461, 0.2968, 0.01, 0.25, 0.01461, 0.2032, 0.02827, 0.1582, 0.05045, 0.1167, 0.08029, 0.08029, 0.1167, 0.05045, 0.1582, 0.02827, 0.2032, 0.01461, 0.25, 0.01, 0.2968, 0.01461, 0.3418, 0.02827, 0.3833, 0.05045, 0.4197, 0.08029, 0.4496, 0.1167, 0.4717, 0.1582, 0.4854, 0.2032, 0.49, 0.25, 0.4854, 0.2968, 0.4717, 0.3418, 0.4496, 0.3833, 0.4197, 0.4197, 0.3833, 0.4496, 0.3418, 0.4717, 0.0625, 0.5, 0.0625, 1.0, 0.03125, 1.0, 0.03125, 0.5, 0.03125, 0.5, 0.03125, 1.0, 0.0, 1.0, 0.0, 0.5, 0.75, 0.49, 0.7968, 0.4854, 0.8418, 0.4717, 0.8833, 0.4496, 0.9197, 0.4197, 0.9496, 0.3833, 0.9717, 0.3418, 0.9854, 0.2968, 0.99, 0.25, 0.9854, 0.2032, 0.9717, 0.1582, 0.9496, 0.1167, 0.9197, 0.08029, 0.8833, 0.05045, 0.8418, 0.02827, 0.7968, 0.01461, 0.75, 0.01, 0.7032, 0.01461, 0.6582, 0.02827, 0.6167, 0.05045, 0.5803, 0.08029, 0.5504, 0.1167, 0.5283, 0.1582, 0.5146, 0.2032, 0.51, 0.25, 0.5146, 0.2968, 0.5283, 0.3418, 0.5504, 0.3833, 0.5803, 0.4197, 0.6167, 0.4496, 0.6582, 0.4717, 0.7032, 0.4854])
me_cylinder_003.materials.append(mat_bolt)
me_cylinder_003.update()
me_cube_004 = bpy.data.meshes.new('Cube.004')
me_cube_004.from_pydata([(-0.5, -0.5, -0.5), (-0.5, -0.5, 0.5), (-0.5, 0.5, -0.5), (-0.5, 0.5, 0.5), (0.5, -0.5, -0.5), (0.5, -0.5, 0.5), (0.5, 0.5, -0.5), (0.5, 0.5, 0.5)], [], [(0, 1, 3, 2), (2, 3, 7, 6), (6, 7, 5, 4), (4, 5, 1, 0), (2, 6, 4, 0), (7, 3, 1, 5)])
_uv = me_cube_004.uv_layers.new(name='UVMap')
_uv.uv.foreach_set('vector', [0.375, 0.0, 0.625, 0.0, 0.625, 0.25, 0.375, 0.25, 0.375, 0.25, 0.625, 0.25, 0.625, 0.5, 0.375, 0.5, 0.375, 0.5, 0.625, 0.5, 0.625, 0.75, 0.375, 0.75, 0.375, 0.75, 0.625, 0.75, 0.625, 1.0, 0.375, 1.0, 0.125, 0.5, 0.375, 0.5, 0.375, 0.75, 0.125, 0.75, 0.625, 0.5, 0.875, 0.5, 0.875, 0.75, 0.625, 0.75])
me_cube_004.materials.append(mat_yellow)
me_cube_004.update()
me_cube_005 = bpy.data.meshes.new('Cube.005')
me_cube_005.from_pydata([(-0.5, -0.5, -0.5), (-0.5, -0.5, 0.5), (-0.5, 0.5, -0.5), (-0.5, 0.5, 0.5), (0.5, -0.5, -0.5), (0.5, -0.5, 0.5), (0.5, 0.5, -0.5), (0.5, 0.5, 0.5)], [], [(0, 1, 3, 2), (2, 3, 7, 6), (6, 7, 5, 4), (4, 5, 1, 0), (2, 6, 4, 0), (7, 3, 1, 5)])
_uv = me_cube_005.uv_layers.new(name='UVMap')
_uv.uv.foreach_set('vector', [0.375, 0.0, 0.625, 0.0, 0.625, 0.25, 0.375, 0.25, 0.375, 0.25, 0.625, 0.25, 0.625, 0.5, 0.375, 0.5, 0.375, 0.5, 0.625, 0.5, 0.625, 0.75, 0.375, 0.75, 0.375, 0.75, 0.625, 0.75, 0.625, 1.0, 0.375, 1.0, 0.125, 0.5, 0.375, 0.5, 0.375, 0.75, 0.125, 0.75, 0.625, 0.5, 0.875, 0.5, 0.875, 0.75, 0.625, 0.75])
me_cube_005.materials.append(mat_black)
me_cube_005.update()
me_cube_006 = bpy.data.meshes.new('Cube.006')
me_cube_006.from_pydata([(-0.5, -0.5, -0.5), (-0.5, -0.5, 0.5), (-0.5, 0.5, -0.5), (-0.5, 0.5, 0.5), (0.5, -0.5, -0.5), (0.5, -0.5, 0.5), (0.5, 0.5, -0.5), (0.5, 0.5, 0.5)], [], [(0, 1, 3, 2), (2, 3, 7, 6), (6, 7, 5, 4), (4, 5, 1, 0), (2, 6, 4, 0), (7, 3, 1, 5)])
_uv = me_cube_006.uv_layers.new(name='UVMap')
_uv.uv.foreach_set('vector', [0.375, 0.0, 0.625, 0.0, 0.625, 0.25, 0.375, 0.25, 0.375, 0.25, 0.625, 0.25, 0.625, 0.5, 0.375, 0.5, 0.375, 0.5, 0.625, 0.5, 0.625, 0.75, 0.375, 0.75, 0.375, 0.75, 0.625, 0.75, 0.625, 1.0, 0.375, 1.0, 0.125, 0.5, 0.375, 0.5, 0.375, 0.75, 0.125, 0.75, 0.625, 0.5, 0.875, 0.5, 0.875, 0.75, 0.625, 0.75])
me_cube_006.materials.append(mat_yellow)
me_cube_006.update()
me_cube_007 = bpy.data.meshes.new('Cube.007')
me_cube_007.from_pydata([(-0.5, -0.5, -0.5), (-0.5, -0.5, 0.5), (-0.5, 0.5, -0.5), (-0.5, 0.5, 0.5), (0.5, -0.5, -0.5), (0.5, -0.5, 0.5), (0.5, 0.5, -0.5), (0.5, 0.5, 0.5)], [], [(0, 1, 3, 2), (2, 3, 7, 6), (6, 7, 5, 4), (4, 5, 1, 0), (2, 6, 4, 0), (7, 3, 1, 5)])
_uv = me_cube_007.uv_layers.new(name='UVMap')
_uv.uv.foreach_set('vector', [0.375, 0.0, 0.625, 0.0, 0.625, 0.25, 0.375, 0.25, 0.375, 0.25, 0.625, 0.25, 0.625, 0.5, 0.375, 0.5, 0.375, 0.5, 0.625, 0.5, 0.625, 0.75, 0.375, 0.75, 0.375, 0.75, 0.625, 0.75, 0.625, 1.0, 0.375, 1.0, 0.125, 0.5, 0.375, 0.5, 0.375, 0.75, 0.125, 0.75, 0.625, 0.5, 0.875, 0.5, 0.875, 0.75, 0.625, 0.75])
me_cube_007.materials.append(mat_black)
me_cube_007.update()
me_cube_008 = bpy.data.meshes.new('Cube.008')
me_cube_008.from_pydata([(-0.5, -0.5, -0.5), (-0.5, -0.5, 0.5), (-0.5, 0.5, -0.5), (-0.5, 0.5, 0.5), (0.5, -0.5, -0.5), (0.5, -0.5, 0.5), (0.5, 0.5, -0.5), (0.5, 0.5, 0.5)], [], [(0, 1, 3, 2), (2, 3, 7, 6), (6, 7, 5, 4), (4, 5, 1, 0), (2, 6, 4, 0), (7, 3, 1, 5)])
_uv = me_cube_008.uv_layers.new(name='UVMap')
_uv.uv.foreach_set('vector', [0.375, 0.0, 0.625, 0.0, 0.625, 0.25, 0.375, 0.25, 0.375, 0.25, 0.625, 0.25, 0.625, 0.5, 0.375, 0.5, 0.375, 0.5, 0.625, 0.5, 0.625, 0.75, 0.375, 0.75, 0.375, 0.75, 0.625, 0.75, 0.625, 1.0, 0.375, 1.0, 0.125, 0.5, 0.375, 0.5, 0.375, 0.75, 0.125, 0.75, 0.625, 0.5, 0.875, 0.5, 0.875, 0.75, 0.625, 0.75])
me_cube_008.materials.append(mat_yellow)
me_cube_008.update()
me_cube_009 = bpy.data.meshes.new('Cube.009')
me_cube_009.from_pydata([(-0.5, -0.5, -0.5), (-0.5, -0.5, 0.5), (-0.5, 0.5, -0.5), (-0.5, 0.5, 0.5), (0.5, -0.5, -0.5), (0.5, -0.5, 0.5), (0.5, 0.5, -0.5), (0.5, 0.5, 0.5)], [], [(0, 1, 3, 2), (2, 3, 7, 6), (6, 7, 5, 4), (4, 5, 1, 0), (2, 6, 4, 0), (7, 3, 1, 5)])
_uv = me_cube_009.uv_layers.new(name='UVMap')
_uv.uv.foreach_set('vector', [0.375, 0.0, 0.625, 0.0, 0.625, 0.25, 0.375, 0.25, 0.375, 0.25, 0.625, 0.25, 0.625, 0.5, 0.375, 0.5, 0.375, 0.5, 0.625, 0.5, 0.625, 0.75, 0.375, 0.75, 0.375, 0.75, 0.625, 0.75, 0.625, 1.0, 0.375, 1.0, 0.125, 0.5, 0.375, 0.5, 0.375, 0.75, 0.125, 0.75, 0.625, 0.5, 0.875, 0.5, 0.875, 0.75, 0.625, 0.75])
me_cube_009.materials.append(mat_black)
me_cube_009.update()

# ---- objects
ob_toportho = bpy.data.objects.new('TopOrtho', cam_toportho)
ob_sun = bpy.data.objects.new('Sun', light_sun)
ob_area = bpy.data.objects.new('Area', light_area)
ob_slab = bpy.data.objects.new('Slab', me_cube)
ob_slabinner = bpy.data.objects.new('SlabInner', me_cube_001)
ob_slabrib1 = bpy.data.objects.new('SlabRib1', me_cube_002)
ob_slabrib2 = bpy.data.objects.new('SlabRib2', me_cube_003)
ob_cylinder = bpy.data.objects.new('Cylinder', me_cylinder)
ob_cylinder_001 = bpy.data.objects.new('Cylinder.001', me_cylinder_001)
ob_cylinder_002 = bpy.data.objects.new('Cylinder.002', me_cylinder_002)
ob_cylinder_003 = bpy.data.objects.new('Cylinder.003', me_cylinder_003)
ob_hz0 = bpy.data.objects.new('Hz0', me_cube_004)
ob_hz1 = bpy.data.objects.new('Hz1', me_cube_005)
ob_hz2 = bpy.data.objects.new('Hz2', me_cube_006)
ob_hz3 = bpy.data.objects.new('Hz3', me_cube_007)
ob_hz4 = bpy.data.objects.new('Hz4', me_cube_008)
ob_hz5 = bpy.data.objects.new('Hz5', me_cube_009)

# ---- transforms, parenting, visibility, modifiers, constraints
ob_toportho.location = (0.0, 0.0, 10.0)
ob_sun.location = (3.0, -2.0, 8.0)
ob_area.location = (-3.0, 3.0, 6.0)
ob_slab.location = (0.0, 0.0, 0.1)
ob_slab.scale = (1.12, 4.0, 0.2)
_m = ob_slab.modifiers.new('Edge', 'BEVEL')
_m.width = 0.03
_m.width_pct = 0.03
_m.segments = 2
ob_slabinner.location = (0.0, 0.3, 0.16)
ob_slabinner.scale = (0.8, 2.9, 0.22)
_m = ob_slabinner.modifiers.new('Edge', 'BEVEL')
_m.width = 0.02
_m.width_pct = 0.02
_m.segments = 2
ob_slabrib1.location = (0.0, 1.0, 0.17)
ob_slabrib1.scale = (0.8, 0.1, 0.22)
_m = ob_slabrib1.modifiers.new('Edge', 'BEVEL')
_m.width = 0.01
_m.width_pct = 0.01
_m.segments = 2
ob_slabrib2.location = (0.0, -0.4, 0.17)
ob_slabrib2.scale = (0.8, 0.1, 0.22)
_m = ob_slabrib2.modifiers.new('Edge', 'BEVEL')
_m.width = 0.01
_m.width_pct = 0.01
_m.segments = 2
ob_cylinder.location = (-0.44, 1.85, 0.22)
ob_cylinder_001.location = (0.44, 1.85, 0.22)
ob_cylinder_002.location = (-0.44, -1.75, 0.22)
ob_cylinder_003.location = (0.44, -1.75, 0.22)
ob_hz0.location = (-0.4, -1.55, 0.17)
ob_hz0.scale = (0.08, 0.5, 0.22)
_m = ob_hz0.modifiers.new('Edge', 'BEVEL')
_m.width = 0.005
_m.width_pct = 0.005
_m.segments = 2
ob_hz1.location = (-0.24, -1.55, 0.17)
ob_hz1.scale = (0.08, 0.5, 0.22)
_m = ob_hz1.modifiers.new('Edge', 'BEVEL')
_m.width = 0.005
_m.width_pct = 0.005
_m.segments = 2
ob_hz2.location = (-0.08, -1.55, 0.17)
ob_hz2.scale = (0.08, 0.5, 0.22)
_m = ob_hz2.modifiers.new('Edge', 'BEVEL')
_m.width = 0.005
_m.width_pct = 0.005
_m.segments = 2
ob_hz3.location = (0.08, -1.55, 0.17)
ob_hz3.scale = (0.08, 0.5, 0.22)
_m = ob_hz3.modifiers.new('Edge', 'BEVEL')
_m.width = 0.005
_m.width_pct = 0.005
_m.segments = 2
ob_hz4.location = (0.24, -1.55, 0.17)
ob_hz4.scale = (0.08, 0.5, 0.22)
_m = ob_hz4.modifiers.new('Edge', 'BEVEL')
_m.width = 0.005
_m.width_pct = 0.005
_m.segments = 2
ob_hz5.location = (0.4, -1.55, 0.17)
ob_hz5.scale = (0.08, 0.5, 0.22)
_m = ob_hz5.modifiers.new('Edge', 'BEVEL')
_m.width = 0.005
_m.width_pct = 0.005
_m.segments = 2

# ---- collection membership
scene.collection.objects.link(ob_toportho)
col_collection.objects.link(ob_sun)
col_collection.objects.link(ob_area)
col_collection.objects.link(ob_slab)
col_collection.objects.link(ob_slabinner)
col_collection.objects.link(ob_slabrib1)
col_collection.objects.link(ob_slabrib2)
col_collection.objects.link(ob_cylinder)
col_collection.objects.link(ob_cylinder_001)
col_collection.objects.link(ob_cylinder_002)
col_collection.objects.link(ob_cylinder_003)
col_collection.objects.link(ob_hz0)
col_collection.objects.link(ob_hz1)
col_collection.objects.link(ob_hz2)
col_collection.objects.link(ob_hz3)
col_collection.objects.link(ob_hz4)
col_collection.objects.link(ob_hz5)

# ---- scene / render settings (as saved in the file)
scene.camera = ob_toportho
scene.frame_start = 1; scene.frame_end = 250; scene.frame_set(1)
scene.render.engine = 'BLENDER_EEVEE_NEXT'
scene.render.resolution_x = 112
scene.render.resolution_y = 400
scene.render.film_transparent = True
scene.render.bake_bias = 0.0
scene.render.bake_samples = 0
scene.render.compositor_device = 'GPU'
scene.eevee.use_volume_custom_range = False
scene.eevee.fast_gi_thickness_near = 0.1
scene.eevee.fast_gi_thickness_far = 0.0
scene.eevee.ray_tracing_options.screen_trace_thickness = 0.1
bpy.context.view_layer.update()
